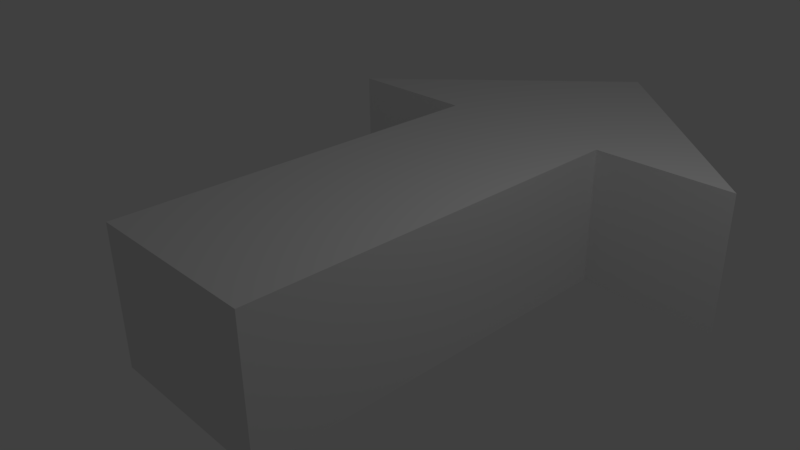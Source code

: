 # Source: arrow.blend  (saved by Blender 2.77.0; exported with 4.5.12 LTS)
import bpy
from mathutils import Matrix  # noqa: F401  (used for matrix-valued properties, if any)

bpy.ops.wm.read_factory_settings(use_empty=True)
scene = bpy.context.scene
scene.name = 'Scene'

# ---- collections
col_collection_1 = bpy.data.collections.new('Collection 1'); scene.collection.children.link(col_collection_1)

# ---- materials (node trees are filled in below, after node groups)
mat_material = bpy.data.materials.new('Material')
mat_material.alpha_threshold = 0.0
mat_material.use_transparent_shadow = False
mat_material.roughness = 0.5
mat_material.line_color = (0.0, 0.0, 0.0, 1.0)

# ---- material node trees

# ---- world
world_world = bpy.data.worlds.new('World'); scene.world = world_world
world_world.color = (0.05088, 0.05088, 0.05088)
world_world.use_sun_shadow = False
world_world.sun_shadow_jitter_overblur = 0.0
world_world.cycles.sampling_method = 'MANUAL'

# ---- cameras
cam_camera = bpy.data.cameras.new('Camera')
cam_camera.clip_end = 100.0
cam_camera.lens = 35.0
cam_camera.sensor_width = 32.0
cam_camera.sensor_height = 18.0
cam_camera.ortho_scale = 7.314
cam_camera.dof.focus_distance = 0.0
cam_camera.dof.aperture_fstop = 128.0

# ---- lights
light_lamp = bpy.data.lights.new('Lamp', 'POINT')
light_lamp.transmission_factor = 0.0
light_lamp.cutoff_distance = 30.0
light_lamp.energy = 100.0
light_lamp.shadow_buffer_clip_start = 1.001
light_lamp.shadow_soft_size = 0.1
light_lamp.shadow_maximum_resolution = 0.006
light_lamp.use_absolute_resolution = True

# ---- meshes
me_cube = bpy.data.meshes.new('Cube')
me_cube.from_pydata([(1.0, 1.0, -1.0), (1.0, -1.0, -1.0), (-1.0, -1.0, -1.0), (-1.0, 1.0, -1.0), (1.0, 1.0, 1.0), (1.0, -1.0, 1.0), (-1.0, -1.0, 1.0), (-1.0, 1.0, 1.0), (2.543, 1.0, -1.0), (2.543, 1.0, 1.0), (-2.543, 1.0, -1.0), (-2.543, 1.0, 1.0), (1.192e-07, 2.037, -1.0), (-1.192e-07, 2.037, 1.0)], [], [(0, 1, 2, 3), (4, 7, 6, 5), (0, 4, 5, 1), (1, 5, 6, 2), (2, 6, 7, 3), (4, 0, 3, 7), (0, 8, 9, 4), (7, 11, 10, 3), (11, 13, 12, 10), (9, 8, 12, 13), (9, 13, 11, 7, 4), (0, 3, 10, 12, 8)])
me_cube.materials.append(mat_material)
me_cube.use_remesh_preserve_volume = False
me_cube.use_remesh_preserve_attributes = False
me_cube.use_mirror_vertex_groups = False
me_cube.update()

# ---- objects
ob_cube = bpy.data.objects.new('Cube', me_cube)
ob_lamp = bpy.data.objects.new('Lamp', light_lamp)
ob_camera = bpy.data.objects.new('Camera', cam_camera)

# ---- transforms, parenting, visibility, modifiers, constraints
ob_cube.location = (0.0, 0.0, 0.0)
ob_cube.scale = (1.296, 2.872, 1.0)
ob_cube.lock_rotations_4d = False
ob_cube.empty_display_type = 'ARROWS'
ob_cube.lineart.crease_threshold = 0.0
ob_lamp.location = (4.076, 1.005, 5.904)
ob_lamp.rotation_euler = (0.6503, 0.05522, 1.866)
ob_lamp.lock_rotations_4d = False
ob_lamp.empty_display_type = 'ARROWS'
ob_lamp.color = (0.0, 0.0, 0.0, 0.0)
ob_lamp.lineart.crease_threshold = 0.0
ob_camera.location = (7.481, -6.508, 5.344)
ob_camera.rotation_euler = (1.109, 0.01082, 0.8149)
ob_camera.lock_rotations_4d = False
ob_camera.empty_display_type = 'ARROWS'
ob_camera.color = (0.0, 0.0, 0.0, 0.0)
ob_camera.display_type = 'WIRE'
ob_camera.lineart.crease_threshold = 0.0

# ---- collection membership
col_collection_1.objects.link(ob_cube)
col_collection_1.objects.link(ob_lamp)
col_collection_1.objects.link(ob_camera)

# ---- scene / render settings (as saved in the file)
scene.camera = ob_camera
scene.frame_start = 1; scene.frame_end = 250; scene.frame_set(1)
scene.render.engine = 'BLENDER_EEVEE_NEXT'
scene.render.resolution_percentage = 50
scene.render.dither_intensity = 0.0
scene.cycles.use_denoising = False
scene.cycles.samples = 128
scene.cycles.sampling_pattern = 'TABULATED_SOBOL'
scene.cycles.light_sampling_threshold = 0.0
scene.cycles.use_adaptive_sampling = False
scene.cycles.use_light_tree = False
scene.cycles.blur_glossy = 0.0
scene.cycles.sample_clamp_indirect = 0.0
scene.view_settings.view_transform = 'Standard'
bpy.context.view_layer.update()
